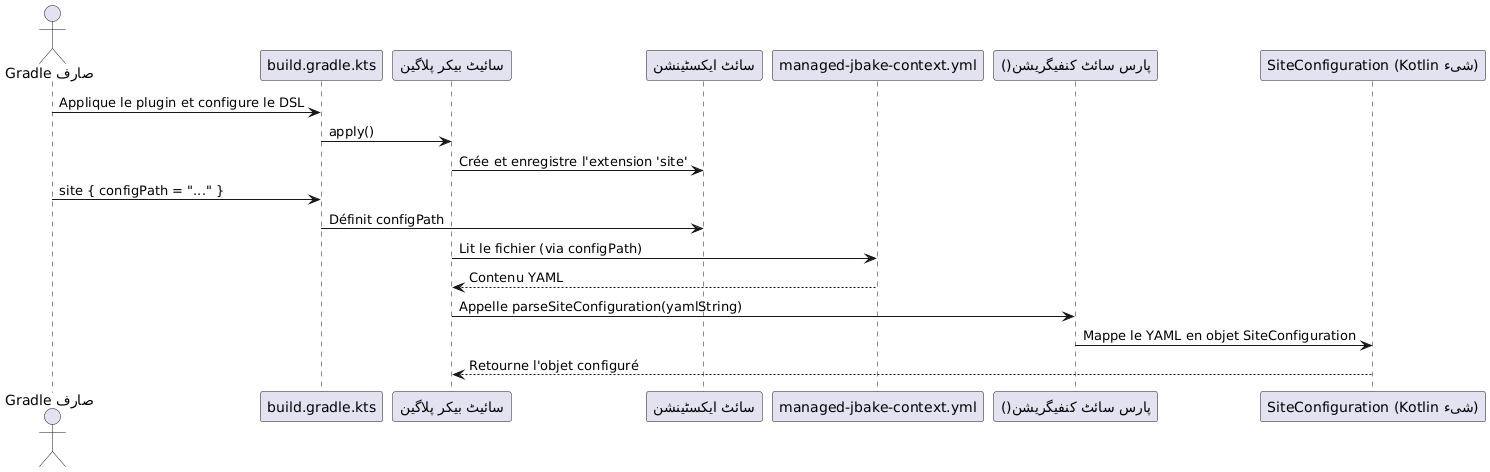

The diagram above was rendered by PlantUML. Its source (embedded in the PNG):
@startuml
actor "صارف Gradle" as User
participant "build.gradle.kts" as BuildScript
participant "سائیٹ بیکر پلاگین" as Plugin
participant "سائٹ ایکسٹینشن" as Extension
participant "managed-jbake-context.yml" as ConfigFile
participant "پارس سائٹ کنفیگریشن()" as Parser
participant "SiteConfiguration (Kotlin شیء)" as KotlinObject

User -> BuildScript : Applique le plugin et configure le DSL
BuildScript -> Plugin : apply()
Plugin -> Extension : Crée et enregistre l'extension 'site'
User -> BuildScript : site { configPath = "..." }
BuildScript -> Extension : Définit configPath

Plugin -> ConfigFile : Lit le fichier (via configPath)
ConfigFile --> Plugin : Contenu YAML
Plugin -> Parser : Appelle parseSiteConfiguration(yamlString)
Parser -> KotlinObject : Mappe le YAML en objet SiteConfiguration
KotlinObject --> Plugin : Retourne l'objet configuré

@enduml